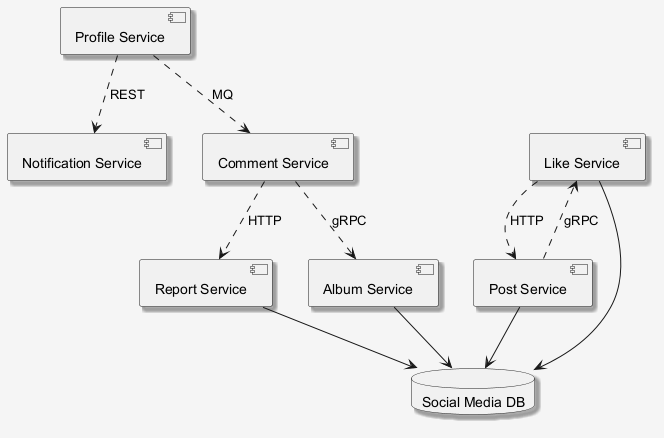

The diagram above was rendered by PlantUML. Its source (embedded in the PNG):
@startuml
skinparam shadowing false
skinparam backgroundColor #F5F5F5
skinparam shadowing true
component "Notification Service" as C_NotificationService
component "Comment Service" as C_CommentService
component "Like Service" as C_LikeService
component "Report Service" as C_ReportService
component "Post Service" as C_PostService
component "Album Service" as C_AlbumService
component "Profile Service" as C_ProfileService
database "Social Media DB" as DB_social_media
C_LikeService --> DB_social_media
C_ReportService --> DB_social_media
C_PostService --> DB_social_media
C_AlbumService --> DB_social_media
C_CommentService ..> C_ReportService : HTTP
C_ProfileService ..> C_NotificationService : REST
C_CommentService ..> C_AlbumService : gRPC
C_LikeService ..> C_PostService : HTTP
C_ProfileService ..> C_CommentService : MQ
C_PostService ..> C_LikeService : gRPC
@enduml